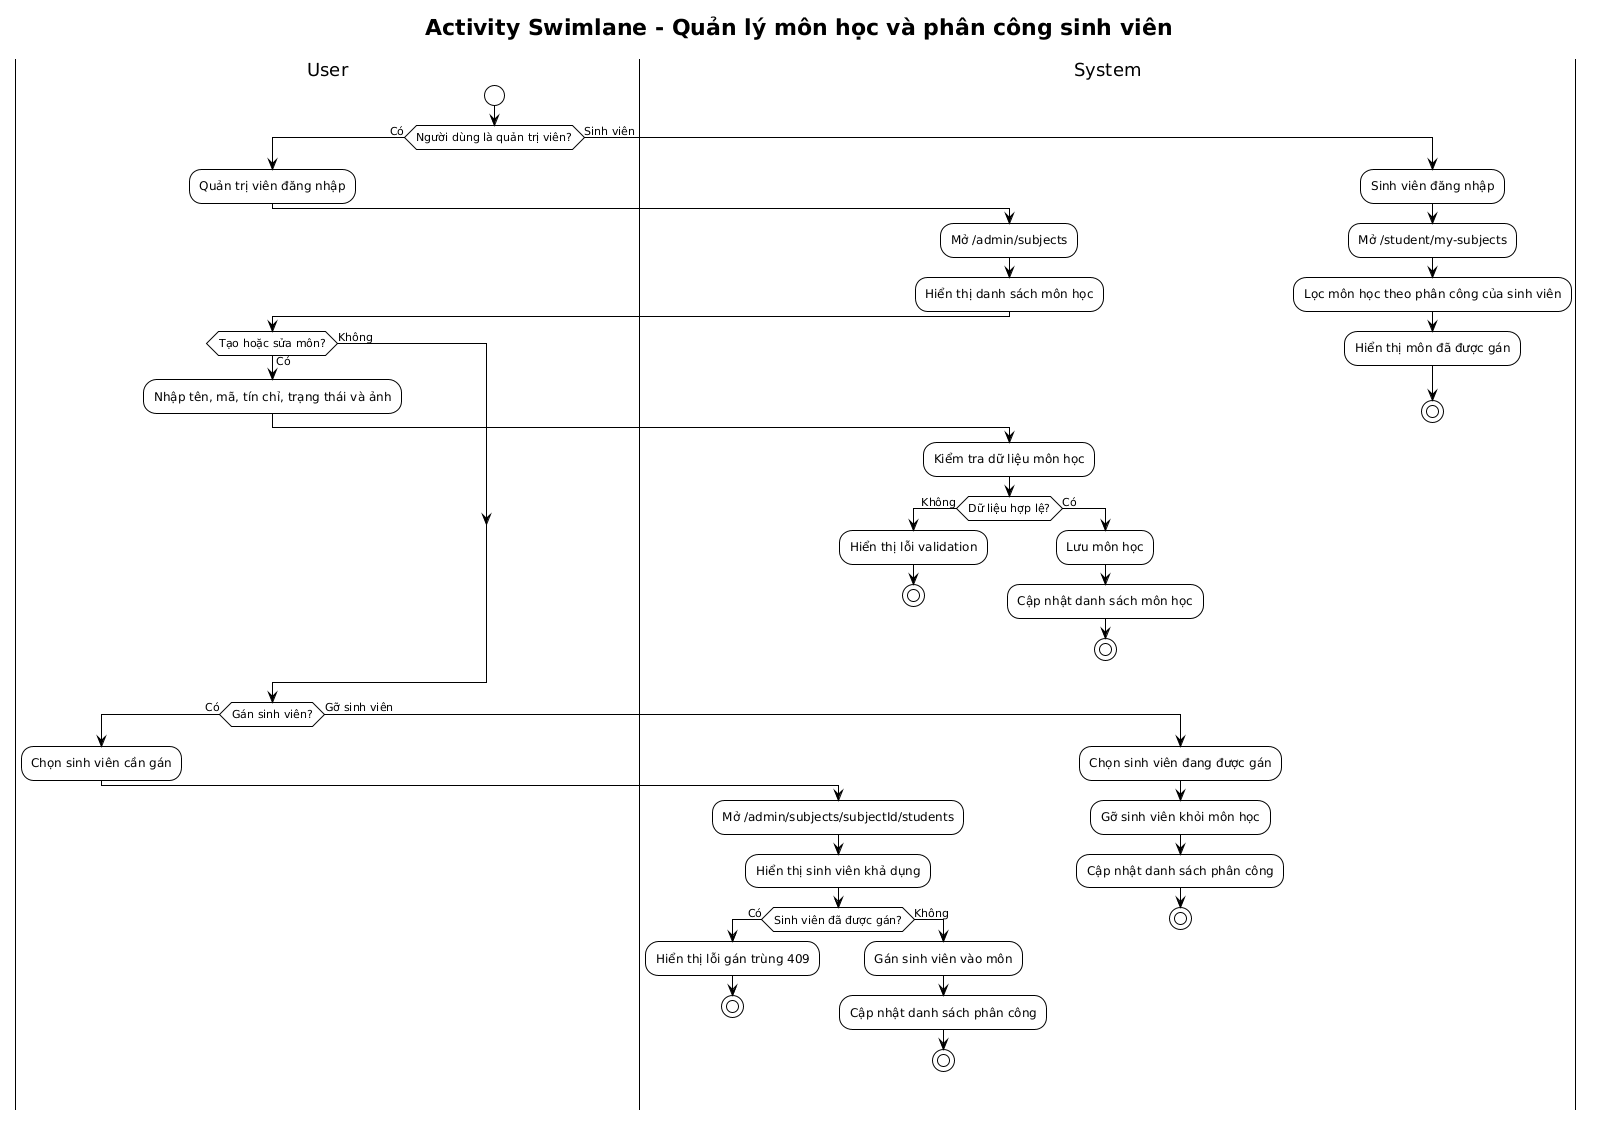

The diagram above was rendered by PlantUML. Its source (embedded in the PNG):
@startuml
!theme plain
title Activity Swimlane - Quản lý môn học và phân công sinh viên

|User|
start
if (Người dùng là quản trị viên?) then (Có)
  :Quản trị viên đăng nhập;
  |System|
  :Mở /admin/subjects;
  :Hiển thị danh sách môn học;

  |User|
  if (Tạo hoặc sửa môn?) then (Có)
    :Nhập tên, mã, tín chỉ, trạng thái và ảnh;
    |System|
    :Kiểm tra dữ liệu môn học;
    if (Dữ liệu hợp lệ?) then (Không)
      :Hiển thị lỗi validation;
      stop
    else (Có)
      :Lưu môn học;
      :Cập nhật danh sách môn học;
      stop
    endif
  else (Không)
  endif

  |User|
  if (Gán sinh viên?) then (Có)
    :Chọn sinh viên cần gán;
    |System|
    :Mở /admin/subjects/subjectId/students;
    :Hiển thị sinh viên khả dụng;
    if (Sinh viên đã được gán?) then (Có)
      :Hiển thị lỗi gán trùng 409;
      stop
    else (Không)
      :Gán sinh viên vào môn;
      :Cập nhật danh sách phân công;
      stop
    endif
  else (Gỡ sinh viên)
    :Chọn sinh viên đang được gán;
    |System|
    :Gỡ sinh viên khỏi môn học;
    :Cập nhật danh sách phân công;
    stop
  endif
else (Sinh viên)
  :Sinh viên đăng nhập;
  |System|
  :Mở /student/my-subjects;
  :Lọc môn học theo phân công của sinh viên;
  :Hiển thị môn đã được gán;
  stop
endif
@enduml